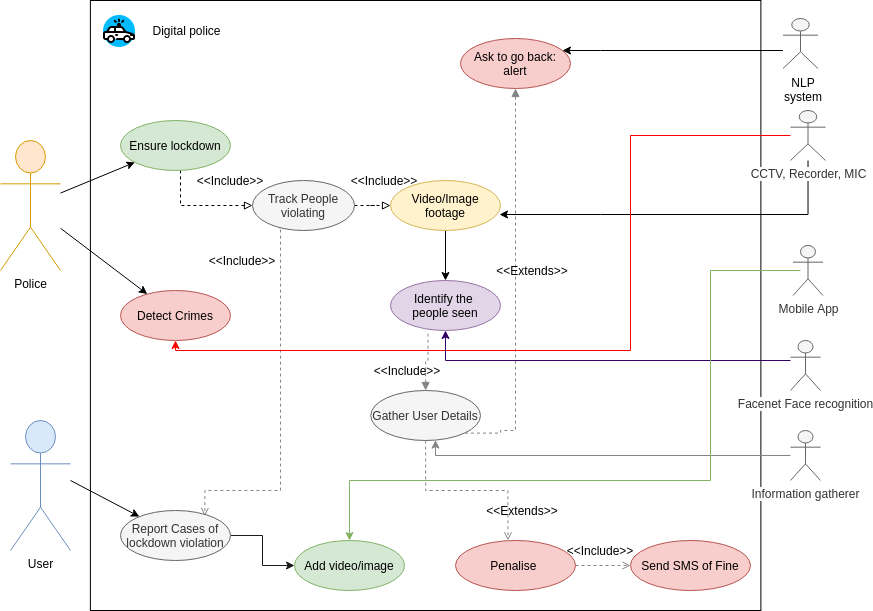

The diagram above was exported from draw.io. Its source (the exported page's mxGraphModel, read from the mxfile embedded in the PNG):
<mxGraphModel dx="1281" dy="650" grid="1" gridSize="10" guides="1" tooltips="1" connect="1" arrows="1" fold="1" page="1" pageScale="1" pageWidth="827" pageHeight="1169" math="0" shadow="0">
  <root>
    <mxCell id="0" />
    <mxCell id="1" parent="0" />
    <mxCell id="l-lYZc3MLw8UHQc92dUs-1" value="Police" style="shape=umlActor;verticalLabelPosition=bottom;labelBackgroundColor=#ffffff;verticalAlign=top;html=1;outlineConnect=0;fillColor=#ffe6cc;strokeColor=#d79b00;" parent="1" vertex="1">
      <mxGeometry x="90" y="790" width="60" height="130" as="geometry" />
    </mxCell>
    <mxCell id="l-lYZc3MLw8UHQc92dUs-23" style="edgeStyle=orthogonalEdgeStyle;rounded=0;orthogonalLoop=1;jettySize=auto;html=1;entryX=0;entryY=0.5;entryDx=0;entryDy=0;endArrow=block;endFill=0;dashed=1;" parent="1" source="l-lYZc3MLw8UHQc92dUs-2" target="l-lYZc3MLw8UHQc92dUs-3" edge="1">
      <mxGeometry relative="1" as="geometry">
        <Array as="points">
          <mxPoint x="270" y="855" />
        </Array>
      </mxGeometry>
    </mxCell>
    <mxCell id="l-lYZc3MLw8UHQc92dUs-2" value="Ensure lockdown" style="ellipse;whiteSpace=wrap;html=1;fillColor=#d5e8d4;strokeColor=#82b366;" parent="1" vertex="1">
      <mxGeometry x="210" y="770" width="110" height="50" as="geometry" />
    </mxCell>
    <mxCell id="l-lYZc3MLw8UHQc92dUs-36" style="edgeStyle=orthogonalEdgeStyle;rounded=0;orthogonalLoop=1;jettySize=auto;html=1;entryX=0;entryY=0.5;entryDx=0;entryDy=0;endArrow=block;endFill=0;dashed=1;" parent="1" source="l-lYZc3MLw8UHQc92dUs-3" target="l-lYZc3MLw8UHQc92dUs-29" edge="1">
      <mxGeometry relative="1" as="geometry" />
    </mxCell>
    <mxCell id="oW7Eri_8O43EXMbkPP1r-18" style="edgeStyle=orthogonalEdgeStyle;rounded=0;orthogonalLoop=1;jettySize=auto;html=1;entryX=0.767;entryY=0.111;entryDx=0;entryDy=0;entryPerimeter=0;dashed=1;startArrow=none;startFill=0;endArrow=open;endFill=0;strokeColor=#858585;exitX=0.266;exitY=0.96;exitDx=0;exitDy=0;exitPerimeter=0;" edge="1" parent="1" source="l-lYZc3MLw8UHQc92dUs-3" target="i4vsSkPR7F5w-9EtVyUE-21">
      <mxGeometry relative="1" as="geometry">
        <Array as="points">
          <mxPoint x="369" y="870" />
          <mxPoint x="370" y="870" />
          <mxPoint x="370" y="1140" />
          <mxPoint x="294" y="1140" />
        </Array>
      </mxGeometry>
    </mxCell>
    <mxCell id="l-lYZc3MLw8UHQc92dUs-3" value="Track People violating" style="ellipse;whiteSpace=wrap;html=1;fillColor=#f5f5f5;strokeColor=#666666;fontColor=#333333;" parent="1" vertex="1">
      <mxGeometry x="342" y="830" width="102" height="50" as="geometry" />
    </mxCell>
    <mxCell id="l-lYZc3MLw8UHQc92dUs-24" value="&amp;lt;&amp;lt;Include&amp;gt;&amp;gt;" style="text;html=1;strokeColor=none;fillColor=none;align=center;verticalAlign=middle;whiteSpace=wrap;rounded=0;" parent="1" vertex="1">
      <mxGeometry x="290" y="820" width="60" height="20" as="geometry" />
    </mxCell>
    <mxCell id="l-lYZc3MLw8UHQc92dUs-28" value="" style="rounded=0;whiteSpace=wrap;html=1;fillColor=none;" parent="1" vertex="1">
      <mxGeometry x="179.88" y="650" width="670.5" height="610" as="geometry" />
    </mxCell>
    <mxCell id="l-lYZc3MLw8UHQc92dUs-38" style="edgeStyle=orthogonalEdgeStyle;rounded=0;orthogonalLoop=1;jettySize=auto;html=1;endArrow=classic;endFill=1;entryX=0.5;entryY=0;entryDx=0;entryDy=0;" parent="1" source="l-lYZc3MLw8UHQc92dUs-29" edge="1" target="i4vsSkPR7F5w-9EtVyUE-2">
      <mxGeometry relative="1" as="geometry">
        <Array as="points" />
        <mxPoint x="535" y="920" as="targetPoint" />
      </mxGeometry>
    </mxCell>
    <mxCell id="oW7Eri_8O43EXMbkPP1r-43" style="edgeStyle=orthogonalEdgeStyle;rounded=0;orthogonalLoop=1;jettySize=auto;html=1;entryX=0.275;entryY=0.044;entryDx=0;entryDy=0;entryPerimeter=0;startArrow=block;startFill=1;endArrow=none;endFill=0;strokeColor=none;" edge="1" parent="1" source="l-lYZc3MLw8UHQc92dUs-29" target="i4vsSkPR7F5w-9EtVyUE-22">
      <mxGeometry relative="1" as="geometry">
        <Array as="points">
          <mxPoint x="450" y="870" />
          <mxPoint x="450" y="1035" />
          <mxPoint x="414" y="1035" />
        </Array>
      </mxGeometry>
    </mxCell>
    <mxCell id="l-lYZc3MLw8UHQc92dUs-29" value="Video/Image footage" style="ellipse;whiteSpace=wrap;html=1;fillColor=#fff2cc;strokeColor=#d6b656;" parent="1" vertex="1">
      <mxGeometry x="480" y="830" width="110" height="50" as="geometry" />
    </mxCell>
    <mxCell id="oW7Eri_8O43EXMbkPP1r-39" style="edgeStyle=orthogonalEdgeStyle;rounded=0;orthogonalLoop=1;jettySize=auto;html=1;entryX=1;entryY=1;entryDx=0;entryDy=0;dashed=1;startArrow=block;startFill=1;endArrow=none;endFill=0;strokeColor=#858585;" edge="1" parent="1" source="l-lYZc3MLw8UHQc92dUs-31" target="i4vsSkPR7F5w-9EtVyUE-6">
      <mxGeometry relative="1" as="geometry">
        <Array as="points">
          <mxPoint x="605" y="1080" />
          <mxPoint x="590" y="1080" />
          <mxPoint x="590" y="1083" />
        </Array>
      </mxGeometry>
    </mxCell>
    <mxCell id="l-lYZc3MLw8UHQc92dUs-31" value="Ask to go back: alert" style="ellipse;whiteSpace=wrap;html=1;fillColor=#f8cecc;strokeColor=#b85450;" parent="1" vertex="1">
      <mxGeometry x="550" y="688" width="110" height="50" as="geometry" />
    </mxCell>
    <mxCell id="l-lYZc3MLw8UHQc92dUs-40" value="&amp;lt;&amp;lt;Include&amp;gt;&amp;gt;" style="text;html=1;strokeColor=none;fillColor=none;align=center;verticalAlign=middle;whiteSpace=wrap;rounded=0;" parent="1" vertex="1">
      <mxGeometry x="454" y="820" width="40" height="20" as="geometry" />
    </mxCell>
    <mxCell id="l-lYZc3MLw8UHQc92dUs-45" style="edgeStyle=orthogonalEdgeStyle;rounded=0;orthogonalLoop=1;jettySize=auto;html=1;entryX=0.991;entryY=0.68;entryDx=0;entryDy=0;entryPerimeter=0;endArrow=classic;endFill=1;" parent="1" source="l-lYZc3MLw8UHQc92dUs-43" target="l-lYZc3MLw8UHQc92dUs-29" edge="1">
      <mxGeometry relative="1" as="geometry">
        <Array as="points">
          <mxPoint x="690" y="864" />
          <mxPoint x="690" y="864" />
        </Array>
      </mxGeometry>
    </mxCell>
    <mxCell id="l-lYZc3MLw8UHQc92dUs-43" value="CCTV, Recorder, MIC" style="shape=umlActor;verticalLabelPosition=bottom;labelBackgroundColor=#ffffff;verticalAlign=top;html=1;outlineConnect=0;fillColor=#f5f5f5;strokeColor=#666666;fontColor=#333333;" parent="1" vertex="1">
      <mxGeometry x="880" y="760" width="35" height="50" as="geometry" />
    </mxCell>
    <mxCell id="l-lYZc3MLw8UHQc92dUs-44" value="Mobile App" style="shape=umlActor;verticalLabelPosition=bottom;labelBackgroundColor=#ffffff;verticalAlign=top;html=1;outlineConnect=0;fillColor=#f5f5f5;strokeColor=#666666;fontColor=#333333;" parent="1" vertex="1">
      <mxGeometry x="882.5" y="895" width="30" height="50" as="geometry" />
    </mxCell>
    <mxCell id="l-lYZc3MLw8UHQc92dUs-53" value="Digital police" style="text;html=1;strokeColor=none;fillColor=none;align=center;verticalAlign=middle;whiteSpace=wrap;rounded=0;" parent="1" vertex="1">
      <mxGeometry x="233" y="670" width="87" height="20" as="geometry" />
    </mxCell>
    <mxCell id="oW7Eri_8O43EXMbkPP1r-1" style="edgeStyle=orthogonalEdgeStyle;rounded=0;orthogonalLoop=1;jettySize=auto;html=1;startArrow=classic;startFill=1;endArrow=none;endFill=0;strokeColor=#FF0000;" edge="1" parent="1" source="5bVaRfVZhXUZL4TmqaZj-1" target="l-lYZc3MLw8UHQc92dUs-43">
      <mxGeometry relative="1" as="geometry">
        <Array as="points">
          <mxPoint x="265" y="1000" />
          <mxPoint x="720" y="1000" />
          <mxPoint x="720" y="785" />
        </Array>
      </mxGeometry>
    </mxCell>
    <mxCell id="5bVaRfVZhXUZL4TmqaZj-1" value="Detect Crimes" style="ellipse;whiteSpace=wrap;html=1;fillColor=#f8cecc;strokeColor=#b85450;" parent="1" vertex="1">
      <mxGeometry x="210" y="940" width="110" height="50" as="geometry" />
    </mxCell>
    <mxCell id="5bVaRfVZhXUZL4TmqaZj-2" value="" style="endArrow=classic;html=1;" parent="1" source="l-lYZc3MLw8UHQc92dUs-1" target="5bVaRfVZhXUZL4TmqaZj-1" edge="1">
      <mxGeometry width="50" height="50" relative="1" as="geometry">
        <mxPoint x="150" y="930" as="sourcePoint" />
        <mxPoint x="200" y="880" as="targetPoint" />
      </mxGeometry>
    </mxCell>
    <mxCell id="5bVaRfVZhXUZL4TmqaZj-3" value="" style="endArrow=classic;html=1;" parent="1" source="l-lYZc3MLw8UHQc92dUs-1" target="l-lYZc3MLw8UHQc92dUs-2" edge="1">
      <mxGeometry width="50" height="50" relative="1" as="geometry">
        <mxPoint x="150" y="890" as="sourcePoint" />
        <mxPoint x="200" y="840" as="targetPoint" />
      </mxGeometry>
    </mxCell>
    <mxCell id="5bVaRfVZhXUZL4TmqaZj-14" value="" style="shape=image;html=1;verticalAlign=top;verticalLabelPosition=bottom;labelBackgroundColor=#ffffff;imageAspect=0;aspect=fixed;image=https://cdn1.iconfinder.com/data/icons/transport-3-11/32/Police_Car-128.png" parent="1" vertex="1">
      <mxGeometry x="193" y="665" width="32" height="32" as="geometry" />
    </mxCell>
    <mxCell id="oW7Eri_8O43EXMbkPP1r-33" style="edgeStyle=orthogonalEdgeStyle;rounded=0;orthogonalLoop=1;jettySize=auto;html=1;dashed=1;startArrow=none;startFill=0;endArrow=open;endFill=0;strokeColor=#858585;" edge="1" parent="1" source="i4vsSkPR7F5w-9EtVyUE-1" target="oW7Eri_8O43EXMbkPP1r-32">
      <mxGeometry relative="1" as="geometry" />
    </mxCell>
    <mxCell id="i4vsSkPR7F5w-9EtVyUE-1" value="Penalise&amp;nbsp;" style="ellipse;whiteSpace=wrap;html=1;fillColor=#f8cecc;strokeColor=#b85450;" parent="1" vertex="1">
      <mxGeometry x="545" y="1190" width="120" height="50" as="geometry" />
    </mxCell>
    <mxCell id="i4vsSkPR7F5w-9EtVyUE-5" style="edgeStyle=orthogonalEdgeStyle;rounded=0;orthogonalLoop=1;jettySize=auto;html=1;startArrow=classic;startFill=1;endArrow=none;endFill=0;strokeColor=#330066;" parent="1" source="i4vsSkPR7F5w-9EtVyUE-2" target="i4vsSkPR7F5w-9EtVyUE-4" edge="1">
      <mxGeometry relative="1" as="geometry">
        <Array as="points">
          <mxPoint x="535" y="1010" />
        </Array>
      </mxGeometry>
    </mxCell>
    <mxCell id="i4vsSkPR7F5w-9EtVyUE-2" value="Identify the&amp;nbsp;&lt;span style=&quot;font-family: monospace ; font-size: 0px&quot;&gt;%3CmxGraphModel%3E%3Croot%3E%3CmxCell%20id%3D%220%22%2F%3E%3CmxCell%20id%3D%221%22%20parent%3D%220%22%2F%3E%3CmxCell%20id%3D%222%22%20value%3D%22Penalize%20them%20by%20sending%20sms%20of%20fine%22%20style%3D%22ellipse%3BwhiteSpace%3Dwrap%3Bhtml%3D1%3BfillColor%3D%23e1d5e7%3BstrokeColor%3D%239673a6%3B%22%20vertex%3D%221%22%20parent%3D%221%22%3E%3CmxGeometry%20x%3D%22550%22%20y%3D%22910%22%20width%3D%22110%22%20height%3D%2250%22%20as%3D%22geometry%22%2F%3E%3C%2FmxCell%3E%3C%2Froot%3E%3C%2FmxGraphModel%3E&lt;/span&gt;&lt;br&gt;people seen" style="ellipse;whiteSpace=wrap;html=1;fillColor=#e1d5e7;strokeColor=#9673a6;" parent="1" vertex="1">
      <mxGeometry x="480" y="930" width="110" height="50" as="geometry" />
    </mxCell>
    <mxCell id="i4vsSkPR7F5w-9EtVyUE-4" value="Facenet Face recognition" style="shape=umlActor;verticalLabelPosition=bottom;labelBackgroundColor=#ffffff;verticalAlign=top;html=1;outlineConnect=0;fillColor=#f5f5f5;strokeColor=#666666;fontColor=#333333;" parent="1" vertex="1">
      <mxGeometry x="880" y="990" width="30" height="50" as="geometry" />
    </mxCell>
    <mxCell id="i4vsSkPR7F5w-9EtVyUE-12" style="edgeStyle=orthogonalEdgeStyle;rounded=0;orthogonalLoop=1;jettySize=auto;html=1;startArrow=classic;startFill=1;endArrow=none;endFill=0;strokeColor=#858585;" parent="1" source="i4vsSkPR7F5w-9EtVyUE-6" target="i4vsSkPR7F5w-9EtVyUE-9" edge="1">
      <mxGeometry relative="1" as="geometry">
        <Array as="points">
          <mxPoint x="525" y="1105" />
        </Array>
      </mxGeometry>
    </mxCell>
    <mxCell id="oW7Eri_8O43EXMbkPP1r-16" style="edgeStyle=orthogonalEdgeStyle;rounded=0;orthogonalLoop=1;jettySize=auto;html=1;entryX=0.341;entryY=1.053;entryDx=0;entryDy=0;entryPerimeter=0;startArrow=block;startFill=1;endArrow=none;endFill=0;strokeColor=#858585;dashed=1;" edge="1" parent="1" source="i4vsSkPR7F5w-9EtVyUE-6" target="i4vsSkPR7F5w-9EtVyUE-2">
      <mxGeometry relative="1" as="geometry" />
    </mxCell>
    <mxCell id="oW7Eri_8O43EXMbkPP1r-31" style="edgeStyle=orthogonalEdgeStyle;rounded=0;orthogonalLoop=1;jettySize=auto;html=1;entryX=0.437;entryY=-0.002;entryDx=0;entryDy=0;entryPerimeter=0;dashed=1;startArrow=none;startFill=0;endArrow=open;endFill=0;strokeColor=#858585;" edge="1" parent="1" source="i4vsSkPR7F5w-9EtVyUE-6" target="i4vsSkPR7F5w-9EtVyUE-1">
      <mxGeometry relative="1" as="geometry" />
    </mxCell>
    <mxCell id="i4vsSkPR7F5w-9EtVyUE-6" value="Gather User Details" style="ellipse;whiteSpace=wrap;html=1;fillColor=#f5f5f5;strokeColor=#666666;fontColor=#333333;" parent="1" vertex="1">
      <mxGeometry x="460.25" y="1040" width="109.75" height="50" as="geometry" />
    </mxCell>
    <mxCell id="i4vsSkPR7F5w-9EtVyUE-9" value="Information gatherer" style="shape=umlActor;verticalLabelPosition=bottom;labelBackgroundColor=#ffffff;verticalAlign=top;html=1;outlineConnect=0;fillColor=#f5f5f5;strokeColor=#666666;fontColor=#333333;" parent="1" vertex="1">
      <mxGeometry x="880" y="1080" width="30" height="50" as="geometry" />
    </mxCell>
    <mxCell id="oW7Eri_8O43EXMbkPP1r-14" style="edgeStyle=orthogonalEdgeStyle;rounded=0;orthogonalLoop=1;jettySize=auto;html=1;startArrow=none;startFill=0;endArrow=classic;endFill=1;strokeColor=#000000;" edge="1" parent="1" source="i4vsSkPR7F5w-9EtVyUE-14" target="l-lYZc3MLw8UHQc92dUs-31">
      <mxGeometry relative="1" as="geometry">
        <Array as="points">
          <mxPoint x="690" y="700" />
          <mxPoint x="690" y="700" />
        </Array>
      </mxGeometry>
    </mxCell>
    <mxCell id="i4vsSkPR7F5w-9EtVyUE-14" value="&lt;span style=&quot;font-family: monospace ; font-size: 0px ; background-color: rgb(248 , 249 , 250)&quot;&gt;AI&lt;/span&gt;" style="shape=umlActor;verticalLabelPosition=bottom;labelBackgroundColor=#ffffff;verticalAlign=top;html=1;outlineConnect=0;fillColor=#f5f5f5;strokeColor=#666666;fontColor=#333333;" parent="1" vertex="1">
      <mxGeometry x="872.5" y="668" width="35" height="50" as="geometry" />
    </mxCell>
    <mxCell id="i4vsSkPR7F5w-9EtVyUE-17" value="NLP system" style="text;html=1;strokeColor=none;fillColor=none;align=center;verticalAlign=middle;whiteSpace=wrap;rounded=0;" parent="1" vertex="1">
      <mxGeometry x="872.5" y="729" width="40" height="20" as="geometry" />
    </mxCell>
    <mxCell id="i4vsSkPR7F5w-9EtVyUE-20" value="User" style="shape=umlActor;verticalLabelPosition=bottom;labelBackgroundColor=#ffffff;verticalAlign=top;html=1;outlineConnect=0;fillColor=#dae8fc;strokeColor=#6c8ebf;" parent="1" vertex="1">
      <mxGeometry x="100" y="1070" width="60" height="130" as="geometry" />
    </mxCell>
    <mxCell id="i4vsSkPR7F5w-9EtVyUE-25" style="edgeStyle=orthogonalEdgeStyle;rounded=0;orthogonalLoop=1;jettySize=auto;html=1;entryX=0;entryY=0.5;entryDx=0;entryDy=0;startArrow=none;startFill=0;endArrow=classic;endFill=1;strokeColor=#1A1A1A;" parent="1" source="i4vsSkPR7F5w-9EtVyUE-21" target="i4vsSkPR7F5w-9EtVyUE-22" edge="1">
      <mxGeometry relative="1" as="geometry" />
    </mxCell>
    <mxCell id="i4vsSkPR7F5w-9EtVyUE-21" value="Report Cases of lockdown violation" style="ellipse;whiteSpace=wrap;html=1;fillColor=#f5f5f5;strokeColor=#666666;fontColor=#333333;" parent="1" vertex="1">
      <mxGeometry x="210" y="1160" width="110" height="50" as="geometry" />
    </mxCell>
    <mxCell id="i4vsSkPR7F5w-9EtVyUE-23" style="edgeStyle=orthogonalEdgeStyle;rounded=0;orthogonalLoop=1;jettySize=auto;html=1;startArrow=classic;startFill=1;endArrow=none;endFill=0;strokeColor=#82b366;fillColor=#d5e8d4;" parent="1" source="i4vsSkPR7F5w-9EtVyUE-22" edge="1">
      <mxGeometry relative="1" as="geometry">
        <Array as="points">
          <mxPoint x="439" y="1130" />
          <mxPoint x="800" y="1130" />
          <mxPoint x="800" y="920" />
        </Array>
        <mxPoint x="890" y="920" as="targetPoint" />
      </mxGeometry>
    </mxCell>
    <mxCell id="i4vsSkPR7F5w-9EtVyUE-22" value="Add video/image" style="ellipse;whiteSpace=wrap;html=1;fillColor=#d5e8d4;strokeColor=#82b366;" parent="1" vertex="1">
      <mxGeometry x="384" y="1190" width="110" height="50" as="geometry" />
    </mxCell>
    <mxCell id="oW7Eri_8O43EXMbkPP1r-19" value="&amp;lt;&amp;lt;Include&amp;gt;&amp;gt;" style="text;html=1;strokeColor=none;fillColor=none;align=center;verticalAlign=middle;whiteSpace=wrap;rounded=0;" vertex="1" parent="1">
      <mxGeometry x="300" y="900" width="64" height="20" as="geometry" />
    </mxCell>
    <mxCell id="oW7Eri_8O43EXMbkPP1r-27" value="" style="endArrow=classic;html=1;" edge="1" parent="1" source="i4vsSkPR7F5w-9EtVyUE-20" target="i4vsSkPR7F5w-9EtVyUE-21">
      <mxGeometry width="50" height="50" relative="1" as="geometry">
        <mxPoint x="160" y="1094.2086206896552" as="sourcePoint" />
        <mxPoint x="246.7314086509889" y="1160.004861735233" as="targetPoint" />
        <Array as="points">
          <mxPoint x="160" y="1130" />
        </Array>
      </mxGeometry>
    </mxCell>
    <mxCell id="oW7Eri_8O43EXMbkPP1r-22" value="&amp;lt;&amp;lt;Extends&amp;gt;&amp;gt;" style="text;html=1;strokeColor=none;fillColor=none;align=center;verticalAlign=middle;whiteSpace=wrap;rounded=0;" vertex="1" parent="1">
      <mxGeometry x="580" y="1130" width="64" height="60" as="geometry" />
    </mxCell>
    <mxCell id="oW7Eri_8O43EXMbkPP1r-32" value="Send SMS of Fine" style="ellipse;whiteSpace=wrap;html=1;fillColor=#f8cecc;strokeColor=#b85450;" vertex="1" parent="1">
      <mxGeometry x="720" y="1190" width="120" height="50" as="geometry" />
    </mxCell>
    <mxCell id="oW7Eri_8O43EXMbkPP1r-34" value="&amp;lt;&amp;lt;Include&amp;gt;&amp;gt;" style="text;html=1;strokeColor=none;fillColor=none;align=center;verticalAlign=middle;whiteSpace=wrap;rounded=0;" vertex="1" parent="1">
      <mxGeometry x="660" y="1190" width="60" height="20" as="geometry" />
    </mxCell>
    <mxCell id="oW7Eri_8O43EXMbkPP1r-35" value="&amp;lt;&amp;lt;Include&amp;gt;&amp;gt;" style="text;html=1;strokeColor=none;fillColor=none;align=center;verticalAlign=middle;whiteSpace=wrap;rounded=0;" vertex="1" parent="1">
      <mxGeometry x="490" y="1010" width="14" height="20" as="geometry" />
    </mxCell>
    <mxCell id="oW7Eri_8O43EXMbkPP1r-40" value="&amp;lt;&amp;lt;Extends&amp;gt;&amp;gt;" style="text;html=1;strokeColor=none;fillColor=none;align=center;verticalAlign=middle;whiteSpace=wrap;rounded=0;" vertex="1" parent="1">
      <mxGeometry x="590" y="890" width="64" height="60" as="geometry" />
    </mxCell>
  </root>
</mxGraphModel>